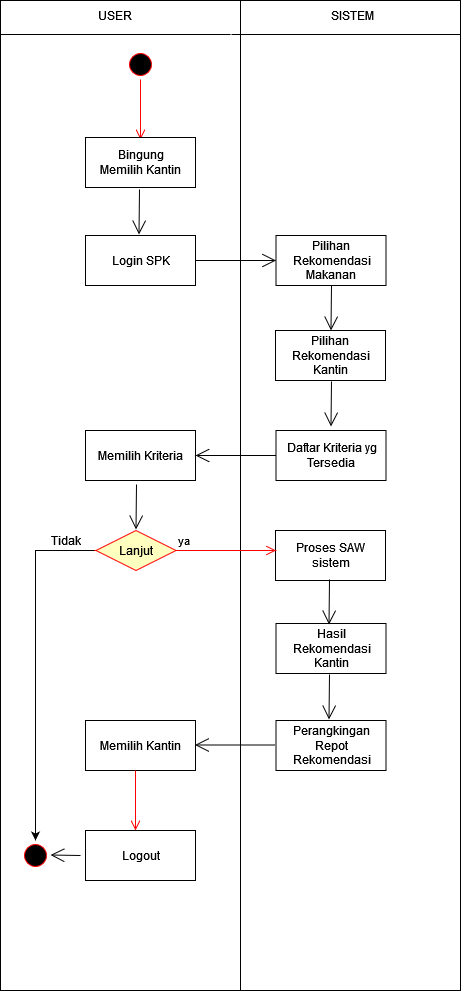

The diagram above was exported from draw.io. Its source (the exported page's mxGraphModel, read from the mxfile embedded in the PNG):
<mxGraphModel dx="782" dy="420" grid="1" gridSize="10" guides="1" tooltips="1" connect="1" arrows="1" fold="1" page="1" pageScale="1" pageWidth="850" pageHeight="1100" math="0" shadow="0">
  <root>
    <mxCell id="0" />
    <mxCell id="1" parent="0" />
    <mxCell id="mAhgA-BS-_n-2FL61Vpr-17" value="" style="html=1;" vertex="1" parent="1">
      <mxGeometry x="40" y="80" width="240" height="990" as="geometry" />
    </mxCell>
    <mxCell id="mAhgA-BS-_n-2FL61Vpr-18" value="" style="ellipse;html=1;shape=startState;fillColor=#000000;strokeColor=#ff0000;" vertex="1" parent="1">
      <mxGeometry x="165" y="129" width="30" height="30" as="geometry" />
    </mxCell>
    <mxCell id="mAhgA-BS-_n-2FL61Vpr-19" value="" style="edgeStyle=orthogonalEdgeStyle;html=1;verticalAlign=bottom;endArrow=open;endSize=8;strokeColor=#ff0000;rounded=0;" edge="1" source="mAhgA-BS-_n-2FL61Vpr-18" parent="1">
      <mxGeometry relative="1" as="geometry">
        <mxPoint x="180" y="219" as="targetPoint" />
      </mxGeometry>
    </mxCell>
    <mxCell id="mAhgA-BS-_n-2FL61Vpr-22" value="" style="html=1;" vertex="1" parent="1">
      <mxGeometry x="280" y="80" width="220" height="990" as="geometry" />
    </mxCell>
    <mxCell id="mAhgA-BS-_n-2FL61Vpr-23" value="" style="line;strokeWidth=1;fillColor=none;align=left;verticalAlign=middle;spacingTop=-1;spacingLeft=3;spacingRight=3;rotatable=0;labelPosition=right;points=[];portConstraint=eastwest;" vertex="1" parent="1">
      <mxGeometry x="40" y="110" width="230" height="8" as="geometry" />
    </mxCell>
    <mxCell id="mAhgA-BS-_n-2FL61Vpr-25" value="" style="line;strokeWidth=1;fillColor=none;align=left;verticalAlign=middle;spacingTop=-1;spacingLeft=3;spacingRight=3;rotatable=0;labelPosition=right;points=[];portConstraint=eastwest;" vertex="1" parent="1">
      <mxGeometry x="271" y="110" width="229" height="8" as="geometry" />
    </mxCell>
    <mxCell id="mAhgA-BS-_n-2FL61Vpr-26" value="&lt;div&gt;Bingung&lt;/div&gt;&lt;div&gt; Memilih Kantin&lt;/div&gt;" style="html=1;" vertex="1" parent="1">
      <mxGeometry x="125" y="217" width="110" height="50" as="geometry" />
    </mxCell>
    <mxCell id="mAhgA-BS-_n-2FL61Vpr-27" value="Login SPK" style="html=1;" vertex="1" parent="1">
      <mxGeometry x="125" y="315" width="110" height="50" as="geometry" />
    </mxCell>
    <mxCell id="mAhgA-BS-_n-2FL61Vpr-28" value="" style="endArrow=open;endFill=1;endSize=12;html=1;rounded=0;entryX=0;entryY=0.5;entryDx=0;entryDy=0;exitX=1;exitY=0.5;exitDx=0;exitDy=0;" edge="1" parent="1" source="mAhgA-BS-_n-2FL61Vpr-27" target="mAhgA-BS-_n-2FL61Vpr-29">
      <mxGeometry width="160" relative="1" as="geometry">
        <mxPoint x="235" y="241.5" as="sourcePoint" />
        <mxPoint x="320" y="242" as="targetPoint" />
      </mxGeometry>
    </mxCell>
    <mxCell id="mAhgA-BS-_n-2FL61Vpr-29" value="&lt;div&gt;Pilihan &lt;br&gt;&lt;/div&gt;&lt;div&gt;Rekomendasi&lt;/div&gt;&lt;div&gt;Makanan&lt;br&gt;&lt;/div&gt;" style="html=1;" vertex="1" parent="1">
      <mxGeometry x="315.5" y="315" width="110" height="50" as="geometry" />
    </mxCell>
    <mxCell id="mAhgA-BS-_n-2FL61Vpr-30" value="" style="endArrow=open;endFill=1;endSize=12;html=1;rounded=0;entryX=0.5;entryY=0;entryDx=0;entryDy=0;" edge="1" parent="1">
      <mxGeometry width="160" relative="1" as="geometry">
        <mxPoint x="179" y="269" as="sourcePoint" />
        <mxPoint x="178.5" y="314" as="targetPoint" />
      </mxGeometry>
    </mxCell>
    <mxCell id="mAhgA-BS-_n-2FL61Vpr-31" value="&lt;div&gt;Pilihan &lt;br&gt;&lt;/div&gt;&lt;div&gt;Rekomendasi&lt;/div&gt;Kantin" style="html=1;" vertex="1" parent="1">
      <mxGeometry x="315" y="410" width="110" height="50" as="geometry" />
    </mxCell>
    <mxCell id="mAhgA-BS-_n-2FL61Vpr-32" value="" style="endArrow=open;endFill=1;endSize=12;html=1;rounded=0;entryX=0.5;entryY=0;entryDx=0;entryDy=0;" edge="1" parent="1">
      <mxGeometry width="160" relative="1" as="geometry">
        <mxPoint x="371" y="365" as="sourcePoint" />
        <mxPoint x="370.5" y="410" as="targetPoint" />
      </mxGeometry>
    </mxCell>
    <mxCell id="mAhgA-BS-_n-2FL61Vpr-33" value="&lt;div&gt;Daftar Kriteria yg&lt;/div&gt;&lt;div&gt;Tersedia&lt;br&gt;&lt;/div&gt;" style="html=1;" vertex="1" parent="1">
      <mxGeometry x="315.5" y="510" width="110" height="50" as="geometry" />
    </mxCell>
    <mxCell id="mAhgA-BS-_n-2FL61Vpr-35" value="" style="endArrow=open;endFill=1;endSize=12;html=1;rounded=0;entryX=0.5;entryY=0;entryDx=0;entryDy=0;" edge="1" parent="1">
      <mxGeometry width="160" relative="1" as="geometry">
        <mxPoint x="371" y="461" as="sourcePoint" />
        <mxPoint x="370.5" y="506" as="targetPoint" />
      </mxGeometry>
    </mxCell>
    <mxCell id="mAhgA-BS-_n-2FL61Vpr-36" value="Memilih Kriteria" style="html=1;" vertex="1" parent="1">
      <mxGeometry x="125" y="510" width="110" height="50" as="geometry" />
    </mxCell>
    <mxCell id="mAhgA-BS-_n-2FL61Vpr-37" value="" style="endArrow=open;endFill=1;endSize=12;html=1;rounded=0;entryX=1;entryY=0.5;entryDx=0;entryDy=0;" edge="1" parent="1" source="mAhgA-BS-_n-2FL61Vpr-33" target="mAhgA-BS-_n-2FL61Vpr-36">
      <mxGeometry width="160" relative="1" as="geometry">
        <mxPoint x="381" y="471" as="sourcePoint" />
        <mxPoint x="380.5" y="516" as="targetPoint" />
      </mxGeometry>
    </mxCell>
    <mxCell id="mAhgA-BS-_n-2FL61Vpr-39" value="&lt;div&gt;Proses SAW &lt;br&gt;&lt;/div&gt;&lt;div&gt;sistem&lt;/div&gt;" style="html=1;" vertex="1" parent="1">
      <mxGeometry x="315" y="610" width="110" height="50" as="geometry" />
    </mxCell>
    <mxCell id="mAhgA-BS-_n-2FL61Vpr-69" style="edgeStyle=orthogonalEdgeStyle;rounded=0;orthogonalLoop=1;jettySize=auto;html=1;exitX=0;exitY=0.5;exitDx=0;exitDy=0;entryX=0.5;entryY=0;entryDx=0;entryDy=0;" edge="1" parent="1" source="mAhgA-BS-_n-2FL61Vpr-41" target="mAhgA-BS-_n-2FL61Vpr-57">
      <mxGeometry relative="1" as="geometry" />
    </mxCell>
    <mxCell id="mAhgA-BS-_n-2FL61Vpr-41" value="Lanjut" style="rhombus;whiteSpace=wrap;html=1;fillColor=#ffffc0;strokeColor=#ff0000;" vertex="1" parent="1">
      <mxGeometry x="135.5" y="610" width="80" height="40" as="geometry" />
    </mxCell>
    <mxCell id="mAhgA-BS-_n-2FL61Vpr-42" value="ya" style="edgeStyle=orthogonalEdgeStyle;html=1;align=left;verticalAlign=bottom;endArrow=open;endSize=8;strokeColor=#ff0000;rounded=0;" edge="1" source="mAhgA-BS-_n-2FL61Vpr-41" parent="1">
      <mxGeometry x="-1" relative="1" as="geometry">
        <mxPoint x="315.5" y="630" as="targetPoint" />
      </mxGeometry>
    </mxCell>
    <mxCell id="mAhgA-BS-_n-2FL61Vpr-45" value="" style="endArrow=open;endFill=1;endSize=12;html=1;rounded=0;entryX=0.5;entryY=0;entryDx=0;entryDy=0;" edge="1" parent="1">
      <mxGeometry width="160" relative="1" as="geometry">
        <mxPoint x="176" y="564" as="sourcePoint" />
        <mxPoint x="175.5" y="609" as="targetPoint" />
      </mxGeometry>
    </mxCell>
    <mxCell id="mAhgA-BS-_n-2FL61Vpr-46" value="&lt;div&gt;Hasil &lt;br&gt;&lt;/div&gt;&lt;div&gt;Rekomendasi&lt;/div&gt;&lt;div&gt;Kantin&lt;br&gt;&lt;/div&gt;" style="html=1;" vertex="1" parent="1">
      <mxGeometry x="315.5" y="703" width="110" height="50" as="geometry" />
    </mxCell>
    <mxCell id="mAhgA-BS-_n-2FL61Vpr-47" value="" style="endArrow=open;endFill=1;endSize=12;html=1;rounded=0;entryX=0.5;entryY=0;entryDx=0;entryDy=0;" edge="1" parent="1">
      <mxGeometry width="160" relative="1" as="geometry">
        <mxPoint x="369" y="659" as="sourcePoint" />
        <mxPoint x="368.5" y="704" as="targetPoint" />
      </mxGeometry>
    </mxCell>
    <mxCell id="mAhgA-BS-_n-2FL61Vpr-50" value="&lt;div&gt;Perangkingan&lt;/div&gt;&lt;div&gt;Repot&lt;/div&gt;&lt;div&gt;Rekomendasi&lt;br&gt; &lt;/div&gt;" style="html=1;" vertex="1" parent="1">
      <mxGeometry x="315.5" y="800" width="110" height="50" as="geometry" />
    </mxCell>
    <mxCell id="mAhgA-BS-_n-2FL61Vpr-53" value="Memilih Kantin" style="html=1;" vertex="1" parent="1">
      <mxGeometry x="125" y="800" width="110" height="50" as="geometry" />
    </mxCell>
    <mxCell id="mAhgA-BS-_n-2FL61Vpr-55" value="" style="endArrow=open;endFill=1;endSize=12;html=1;rounded=0;entryX=0.5;entryY=0;entryDx=0;entryDy=0;" edge="1" parent="1">
      <mxGeometry width="160" relative="1" as="geometry">
        <mxPoint x="369" y="754" as="sourcePoint" />
        <mxPoint x="368.5" y="799" as="targetPoint" />
      </mxGeometry>
    </mxCell>
    <mxCell id="mAhgA-BS-_n-2FL61Vpr-56" value="" style="endArrow=open;endFill=1;endSize=12;html=1;rounded=0;entryX=1;entryY=0.5;entryDx=0;entryDy=0;" edge="1" parent="1">
      <mxGeometry width="160" relative="1" as="geometry">
        <mxPoint x="315" y="824.5" as="sourcePoint" />
        <mxPoint x="234.5" y="824.5" as="targetPoint" />
      </mxGeometry>
    </mxCell>
    <mxCell id="mAhgA-BS-_n-2FL61Vpr-57" value="" style="ellipse;html=1;shape=startState;fillColor=#000000;strokeColor=#ff0000;" vertex="1" parent="1">
      <mxGeometry x="60" y="920" width="30" height="30" as="geometry" />
    </mxCell>
    <mxCell id="mAhgA-BS-_n-2FL61Vpr-58" value="" style="edgeStyle=orthogonalEdgeStyle;html=1;verticalAlign=bottom;endArrow=open;endSize=8;strokeColor=#ff0000;rounded=0;" edge="1" parent="1">
      <mxGeometry relative="1" as="geometry">
        <mxPoint x="175" y="910" as="targetPoint" />
        <mxPoint x="175" y="850" as="sourcePoint" />
      </mxGeometry>
    </mxCell>
    <mxCell id="mAhgA-BS-_n-2FL61Vpr-59" value="Logout" style="html=1;" vertex="1" parent="1">
      <mxGeometry x="125" y="910" width="110" height="50" as="geometry" />
    </mxCell>
    <mxCell id="mAhgA-BS-_n-2FL61Vpr-68" value="" style="endArrow=open;endFill=1;endSize=12;html=1;rounded=0;entryX=1;entryY=0.5;entryDx=0;entryDy=0;" edge="1" parent="1">
      <mxGeometry width="160" relative="1" as="geometry">
        <mxPoint x="120" y="935" as="sourcePoint" />
        <mxPoint x="90" y="934.5" as="targetPoint" />
      </mxGeometry>
    </mxCell>
    <mxCell id="mAhgA-BS-_n-2FL61Vpr-70" value="Tidak" style="text;html=1;strokeColor=none;fillColor=none;align=center;verticalAlign=middle;whiteSpace=wrap;rounded=0;" vertex="1" parent="1">
      <mxGeometry x="75.5" y="605" width="60" height="30" as="geometry" />
    </mxCell>
    <mxCell id="mAhgA-BS-_n-2FL61Vpr-71" value="USER" style="text;html=1;strokeColor=none;fillColor=none;align=center;verticalAlign=middle;whiteSpace=wrap;rounded=0;" vertex="1" parent="1">
      <mxGeometry x="124.5" y="80" width="60" height="30" as="geometry" />
    </mxCell>
    <mxCell id="mAhgA-BS-_n-2FL61Vpr-72" value="SISTEM" style="text;html=1;strokeColor=none;fillColor=none;align=center;verticalAlign=middle;whiteSpace=wrap;rounded=0;" vertex="1" parent="1">
      <mxGeometry x="362" y="80" width="60" height="30" as="geometry" />
    </mxCell>
  </root>
</mxGraphModel>